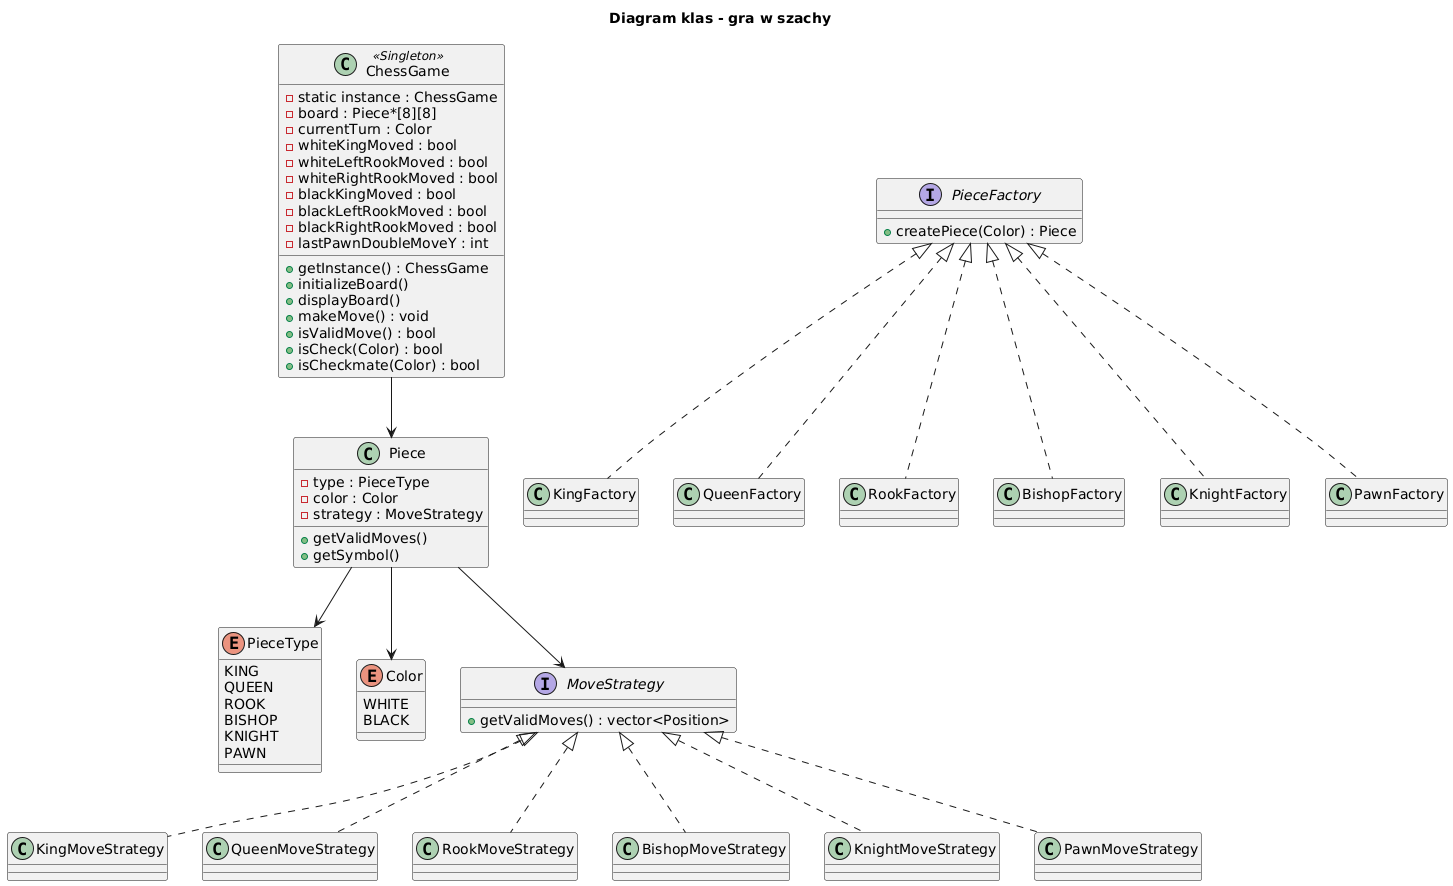

The diagram above was rendered by PlantUML. Its source (embedded in the PNG):
@startuml
title Diagram klas - gra w szachy

enum PieceType {
  KING
  QUEEN
  ROOK
  BISHOP
  KNIGHT
  PAWN
}

enum Color {
  WHITE
  BLACK
}

class Piece {
  - type : PieceType
  - color : Color
  - strategy : MoveStrategy
  + getValidMoves()
  + getSymbol()
}

interface MoveStrategy {
  + getValidMoves() : vector<Position>
}

class KingMoveStrategy
class QueenMoveStrategy
class RookMoveStrategy
class BishopMoveStrategy
class KnightMoveStrategy
class PawnMoveStrategy

MoveStrategy <|.. KingMoveStrategy
MoveStrategy <|.. QueenMoveStrategy
MoveStrategy <|.. RookMoveStrategy
MoveStrategy <|.. BishopMoveStrategy
MoveStrategy <|.. KnightMoveStrategy
MoveStrategy <|.. PawnMoveStrategy

Piece --> MoveStrategy
Piece --> PieceType
Piece --> Color

interface PieceFactory {
  + createPiece(Color) : Piece
}

class KingFactory
class QueenFactory
class RookFactory
class BishopFactory
class KnightFactory
class PawnFactory

PieceFactory <|.. KingFactory
PieceFactory <|.. QueenFactory
PieceFactory <|.. RookFactory
PieceFactory <|.. BishopFactory
PieceFactory <|.. KnightFactory
PieceFactory <|.. PawnFactory

class ChessGame <<Singleton>> {
  - static instance : ChessGame
  - board : Piece*[8][8]
  - currentTurn : Color
  - whiteKingMoved : bool
  - whiteLeftRookMoved : bool
  - whiteRightRookMoved : bool
  - blackKingMoved : bool
  - blackLeftRookMoved : bool
  - blackRightRookMoved : bool
  - lastPawnDoubleMoveY : int
  + getInstance() : ChessGame
  + initializeBoard()
  + displayBoard()
  + makeMove() : void
  + isValidMove() : bool
  + isCheck(Color) : bool
  + isCheckmate(Color) : bool
}

ChessGame --> Piece
@enduml